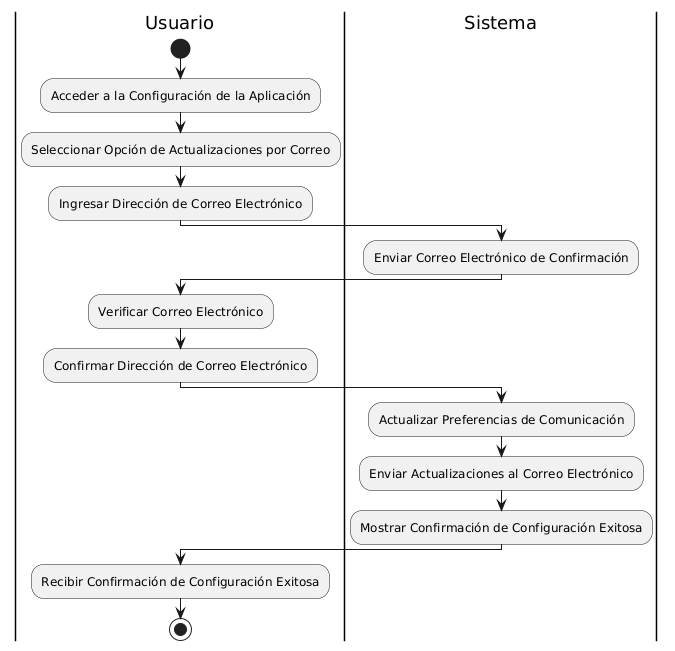

The diagram above was rendered by PlantUML. Its source (embedded in the PNG):
@startuml
|Usuario|
start
:Acceder a la Configuración de la Aplicación;
:Seleccionar Opción de Actualizaciones por Correo;
:Ingresar Dirección de Correo Electrónico;

|Sistema|
:Enviar Correo Electrónico de Confirmación;

|Usuario|
:Verificar Correo Electrónico;
:Confirmar Dirección de Correo Electrónico;

|Sistema|
:Actualizar Preferencias de Comunicación;
:Enviar Actualizaciones al Correo Electrónico;
:Mostrar Confirmación de Configuración Exitosa;

|Usuario|
:Recibir Confirmación de Configuración Exitosa;
stop
@enduml